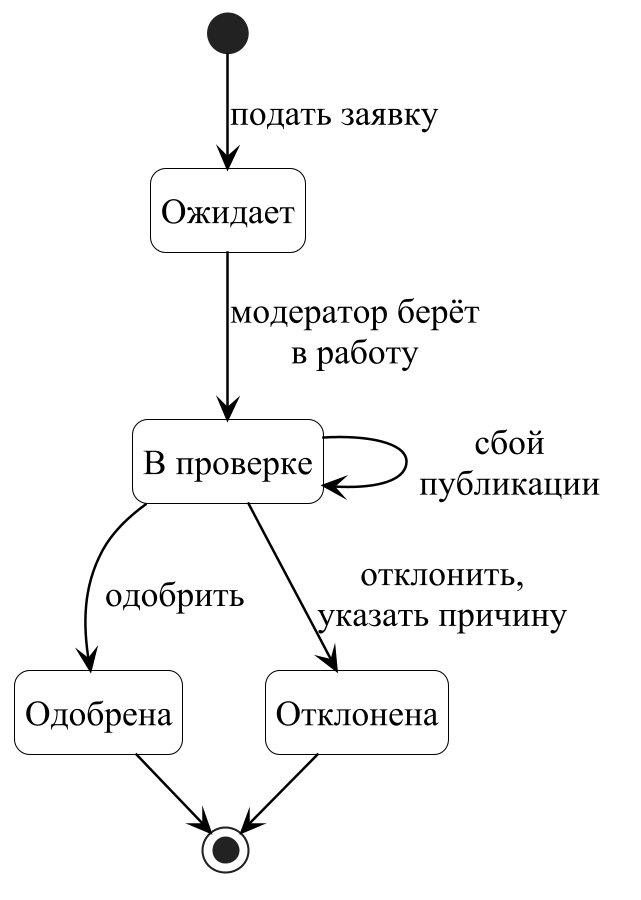

The diagram above was rendered by PlantUML. Its source (embedded in the PNG):
@startuml state-request
!include style.iuml
skinparam nodesep 40
skinparam ranksep 34
state "Ожидает" as Pending
state "В проверке" as InReview
state "Одобрена" as Approved
state "Отклонена" as Rejected
[*] --> Pending : подать заявку
Pending --> InReview : модератор берёт\nв работу
InReview --> Approved : одобрить
InReview --> Rejected : отклонить,\nуказать причину
InReview --> InReview : сбой\nпубликации
Approved --> [*]
Rejected --> [*]
@enduml